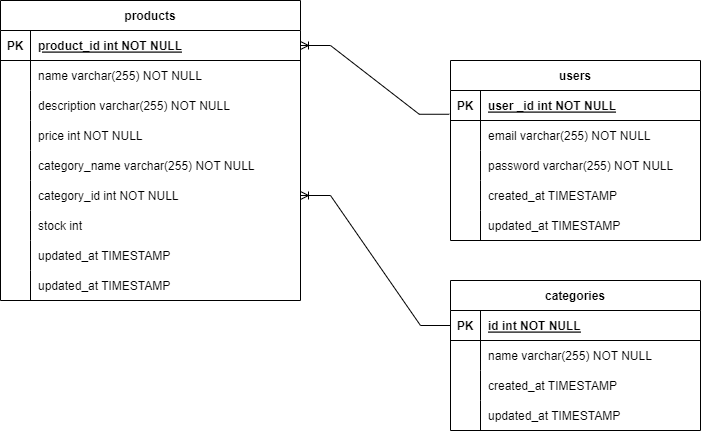

The diagram above was exported from draw.io. Its source (the exported page's mxGraphModel, read from the mxfile embedded in the PNG):
<mxGraphModel dx="1296" dy="1018" grid="1" gridSize="10" guides="1" tooltips="1" connect="1" arrows="1" fold="1" page="1" pageScale="1" pageWidth="1169" pageHeight="827" math="0" shadow="0">
  <root>
    <mxCell id="0" />
    <mxCell id="1" parent="0" />
    <mxCell id="OU_QOGhju7knd7Q71dS6-1" value="users" style="shape=table;startSize=30;container=1;collapsible=1;childLayout=tableLayout;fixedRows=1;rowLines=0;fontStyle=1;align=center;resizeLast=1;" vertex="1" parent="1">
      <mxGeometry x="690" y="240" width="250" height="180" as="geometry" />
    </mxCell>
    <mxCell id="OU_QOGhju7knd7Q71dS6-2" value="" style="shape=partialRectangle;collapsible=0;dropTarget=0;pointerEvents=0;fillColor=none;points=[[0,0.5],[1,0.5]];portConstraint=eastwest;top=0;left=0;right=0;bottom=1;" vertex="1" parent="OU_QOGhju7knd7Q71dS6-1">
      <mxGeometry y="30" width="250" height="30" as="geometry" />
    </mxCell>
    <mxCell id="OU_QOGhju7knd7Q71dS6-3" value="PK" style="shape=partialRectangle;overflow=hidden;connectable=0;fillColor=none;top=0;left=0;bottom=0;right=0;fontStyle=1;" vertex="1" parent="OU_QOGhju7knd7Q71dS6-2">
      <mxGeometry width="30" height="30" as="geometry">
        <mxRectangle width="30" height="30" as="alternateBounds" />
      </mxGeometry>
    </mxCell>
    <mxCell id="OU_QOGhju7knd7Q71dS6-4" value="user _id int NOT NULL" style="shape=partialRectangle;overflow=hidden;connectable=0;fillColor=none;top=0;left=0;bottom=0;right=0;align=left;spacingLeft=6;fontStyle=5;" vertex="1" parent="OU_QOGhju7knd7Q71dS6-2">
      <mxGeometry x="30" width="220" height="30" as="geometry">
        <mxRectangle width="220" height="30" as="alternateBounds" />
      </mxGeometry>
    </mxCell>
    <mxCell id="OU_QOGhju7knd7Q71dS6-14" value="" style="shape=partialRectangle;collapsible=0;dropTarget=0;pointerEvents=0;fillColor=none;points=[[0,0.5],[1,0.5]];portConstraint=eastwest;top=0;left=0;right=0;bottom=0;" vertex="1" parent="OU_QOGhju7knd7Q71dS6-1">
      <mxGeometry y="60" width="250" height="30" as="geometry" />
    </mxCell>
    <mxCell id="OU_QOGhju7knd7Q71dS6-15" value="" style="shape=partialRectangle;overflow=hidden;connectable=0;fillColor=none;top=0;left=0;bottom=0;right=0;" vertex="1" parent="OU_QOGhju7knd7Q71dS6-14">
      <mxGeometry width="30" height="30" as="geometry">
        <mxRectangle width="30" height="30" as="alternateBounds" />
      </mxGeometry>
    </mxCell>
    <mxCell id="OU_QOGhju7knd7Q71dS6-16" value="email varchar(255) NOT NULL" style="shape=partialRectangle;overflow=hidden;connectable=0;fillColor=none;top=0;left=0;bottom=0;right=0;align=left;spacingLeft=6;" vertex="1" parent="OU_QOGhju7knd7Q71dS6-14">
      <mxGeometry x="30" width="220" height="30" as="geometry">
        <mxRectangle width="220" height="30" as="alternateBounds" />
      </mxGeometry>
    </mxCell>
    <mxCell id="OU_QOGhju7knd7Q71dS6-17" value="" style="shape=partialRectangle;collapsible=0;dropTarget=0;pointerEvents=0;fillColor=none;points=[[0,0.5],[1,0.5]];portConstraint=eastwest;top=0;left=0;right=0;bottom=0;" vertex="1" parent="OU_QOGhju7knd7Q71dS6-1">
      <mxGeometry y="90" width="250" height="30" as="geometry" />
    </mxCell>
    <mxCell id="OU_QOGhju7knd7Q71dS6-18" value="" style="shape=partialRectangle;overflow=hidden;connectable=0;fillColor=none;top=0;left=0;bottom=0;right=0;" vertex="1" parent="OU_QOGhju7knd7Q71dS6-17">
      <mxGeometry width="30" height="30" as="geometry">
        <mxRectangle width="30" height="30" as="alternateBounds" />
      </mxGeometry>
    </mxCell>
    <mxCell id="OU_QOGhju7knd7Q71dS6-19" value="password varchar(255) NOT NULL" style="shape=partialRectangle;overflow=hidden;connectable=0;fillColor=none;top=0;left=0;bottom=0;right=0;align=left;spacingLeft=6;" vertex="1" parent="OU_QOGhju7knd7Q71dS6-17">
      <mxGeometry x="30" width="220" height="30" as="geometry">
        <mxRectangle width="220" height="30" as="alternateBounds" />
      </mxGeometry>
    </mxCell>
    <mxCell id="OU_QOGhju7knd7Q71dS6-20" value="" style="shape=partialRectangle;collapsible=0;dropTarget=0;pointerEvents=0;fillColor=none;points=[[0,0.5],[1,0.5]];portConstraint=eastwest;top=0;left=0;right=0;bottom=0;" vertex="1" parent="OU_QOGhju7knd7Q71dS6-1">
      <mxGeometry y="120" width="250" height="30" as="geometry" />
    </mxCell>
    <mxCell id="OU_QOGhju7knd7Q71dS6-21" value="" style="shape=partialRectangle;overflow=hidden;connectable=0;fillColor=none;top=0;left=0;bottom=0;right=0;" vertex="1" parent="OU_QOGhju7knd7Q71dS6-20">
      <mxGeometry width="30" height="30" as="geometry">
        <mxRectangle width="30" height="30" as="alternateBounds" />
      </mxGeometry>
    </mxCell>
    <mxCell id="OU_QOGhju7knd7Q71dS6-22" value="created_at TIMESTAMP" style="shape=partialRectangle;overflow=hidden;connectable=0;fillColor=none;top=0;left=0;bottom=0;right=0;align=left;spacingLeft=6;" vertex="1" parent="OU_QOGhju7knd7Q71dS6-20">
      <mxGeometry x="30" width="220" height="30" as="geometry">
        <mxRectangle width="220" height="30" as="alternateBounds" />
      </mxGeometry>
    </mxCell>
    <mxCell id="OU_QOGhju7knd7Q71dS6-23" value="" style="shape=partialRectangle;collapsible=0;dropTarget=0;pointerEvents=0;fillColor=none;points=[[0,0.5],[1,0.5]];portConstraint=eastwest;top=0;left=0;right=0;bottom=0;" vertex="1" parent="OU_QOGhju7knd7Q71dS6-1">
      <mxGeometry y="150" width="250" height="30" as="geometry" />
    </mxCell>
    <mxCell id="OU_QOGhju7knd7Q71dS6-24" value="" style="shape=partialRectangle;overflow=hidden;connectable=0;fillColor=none;top=0;left=0;bottom=0;right=0;" vertex="1" parent="OU_QOGhju7knd7Q71dS6-23">
      <mxGeometry width="30" height="30" as="geometry">
        <mxRectangle width="30" height="30" as="alternateBounds" />
      </mxGeometry>
    </mxCell>
    <mxCell id="OU_QOGhju7knd7Q71dS6-25" value="updated_at TIMESTAMP" style="shape=partialRectangle;overflow=hidden;connectable=0;fillColor=none;top=0;left=0;bottom=0;right=0;align=left;spacingLeft=6;" vertex="1" parent="OU_QOGhju7knd7Q71dS6-23">
      <mxGeometry x="30" width="220" height="30" as="geometry">
        <mxRectangle width="220" height="30" as="alternateBounds" />
      </mxGeometry>
    </mxCell>
    <mxCell id="ixUigW8dGvikkJOkuGLq-1" value="products" style="shape=table;startSize=30;container=1;collapsible=1;childLayout=tableLayout;fixedRows=1;rowLines=0;fontStyle=1;align=center;resizeLast=1;" vertex="1" parent="1">
      <mxGeometry x="240" y="180" width="300" height="300" as="geometry" />
    </mxCell>
    <mxCell id="ixUigW8dGvikkJOkuGLq-2" value="" style="shape=partialRectangle;collapsible=0;dropTarget=0;pointerEvents=0;fillColor=none;points=[[0,0.5],[1,0.5]];portConstraint=eastwest;top=0;left=0;right=0;bottom=1;" vertex="1" parent="ixUigW8dGvikkJOkuGLq-1">
      <mxGeometry y="30" width="300" height="30" as="geometry" />
    </mxCell>
    <mxCell id="ixUigW8dGvikkJOkuGLq-3" value="PK" style="shape=partialRectangle;overflow=hidden;connectable=0;fillColor=none;top=0;left=0;bottom=0;right=0;fontStyle=1;" vertex="1" parent="ixUigW8dGvikkJOkuGLq-2">
      <mxGeometry width="30" height="30" as="geometry">
        <mxRectangle width="30" height="30" as="alternateBounds" />
      </mxGeometry>
    </mxCell>
    <mxCell id="ixUigW8dGvikkJOkuGLq-4" value="product_id int NOT NULL " style="shape=partialRectangle;overflow=hidden;connectable=0;fillColor=none;top=0;left=0;bottom=0;right=0;align=left;spacingLeft=6;fontStyle=5;" vertex="1" parent="ixUigW8dGvikkJOkuGLq-2">
      <mxGeometry x="30" width="270" height="30" as="geometry">
        <mxRectangle width="270" height="30" as="alternateBounds" />
      </mxGeometry>
    </mxCell>
    <mxCell id="ixUigW8dGvikkJOkuGLq-5" value="" style="shape=partialRectangle;collapsible=0;dropTarget=0;pointerEvents=0;fillColor=none;points=[[0,0.5],[1,0.5]];portConstraint=eastwest;top=0;left=0;right=0;bottom=0;" vertex="1" parent="ixUigW8dGvikkJOkuGLq-1">
      <mxGeometry y="60" width="300" height="30" as="geometry" />
    </mxCell>
    <mxCell id="ixUigW8dGvikkJOkuGLq-6" value="" style="shape=partialRectangle;overflow=hidden;connectable=0;fillColor=none;top=0;left=0;bottom=0;right=0;" vertex="1" parent="ixUigW8dGvikkJOkuGLq-5">
      <mxGeometry width="30" height="30" as="geometry">
        <mxRectangle width="30" height="30" as="alternateBounds" />
      </mxGeometry>
    </mxCell>
    <mxCell id="ixUigW8dGvikkJOkuGLq-7" value="name varchar(255) NOT NULL" style="shape=partialRectangle;overflow=hidden;connectable=0;fillColor=none;top=0;left=0;bottom=0;right=0;align=left;spacingLeft=6;" vertex="1" parent="ixUigW8dGvikkJOkuGLq-5">
      <mxGeometry x="30" width="270" height="30" as="geometry">
        <mxRectangle width="270" height="30" as="alternateBounds" />
      </mxGeometry>
    </mxCell>
    <mxCell id="ixUigW8dGvikkJOkuGLq-8" value="" style="shape=partialRectangle;collapsible=0;dropTarget=0;pointerEvents=0;fillColor=none;points=[[0,0.5],[1,0.5]];portConstraint=eastwest;top=0;left=0;right=0;bottom=0;" vertex="1" parent="ixUigW8dGvikkJOkuGLq-1">
      <mxGeometry y="90" width="300" height="30" as="geometry" />
    </mxCell>
    <mxCell id="ixUigW8dGvikkJOkuGLq-9" value="" style="shape=partialRectangle;overflow=hidden;connectable=0;fillColor=none;top=0;left=0;bottom=0;right=0;" vertex="1" parent="ixUigW8dGvikkJOkuGLq-8">
      <mxGeometry width="30" height="30" as="geometry">
        <mxRectangle width="30" height="30" as="alternateBounds" />
      </mxGeometry>
    </mxCell>
    <mxCell id="ixUigW8dGvikkJOkuGLq-10" value="description varchar(255) NOT NULL" style="shape=partialRectangle;overflow=hidden;connectable=0;fillColor=none;top=0;left=0;bottom=0;right=0;align=left;spacingLeft=6;" vertex="1" parent="ixUigW8dGvikkJOkuGLq-8">
      <mxGeometry x="30" width="270" height="30" as="geometry">
        <mxRectangle width="270" height="30" as="alternateBounds" />
      </mxGeometry>
    </mxCell>
    <mxCell id="ixUigW8dGvikkJOkuGLq-14" value="" style="shape=partialRectangle;collapsible=0;dropTarget=0;pointerEvents=0;fillColor=none;points=[[0,0.5],[1,0.5]];portConstraint=eastwest;top=0;left=0;right=0;bottom=0;" vertex="1" parent="ixUigW8dGvikkJOkuGLq-1">
      <mxGeometry y="120" width="300" height="30" as="geometry" />
    </mxCell>
    <mxCell id="ixUigW8dGvikkJOkuGLq-15" value="" style="shape=partialRectangle;overflow=hidden;connectable=0;fillColor=none;top=0;left=0;bottom=0;right=0;" vertex="1" parent="ixUigW8dGvikkJOkuGLq-14">
      <mxGeometry width="30" height="30" as="geometry">
        <mxRectangle width="30" height="30" as="alternateBounds" />
      </mxGeometry>
    </mxCell>
    <mxCell id="ixUigW8dGvikkJOkuGLq-16" value="price int NOT NULL" style="shape=partialRectangle;overflow=hidden;connectable=0;fillColor=none;top=0;left=0;bottom=0;right=0;align=left;spacingLeft=6;" vertex="1" parent="ixUigW8dGvikkJOkuGLq-14">
      <mxGeometry x="30" width="270" height="30" as="geometry">
        <mxRectangle width="270" height="30" as="alternateBounds" />
      </mxGeometry>
    </mxCell>
    <mxCell id="4BX_hz0-SsKuDN5LUO_x-14" value="" style="shape=partialRectangle;collapsible=0;dropTarget=0;pointerEvents=0;fillColor=none;points=[[0,0.5],[1,0.5]];portConstraint=eastwest;top=0;left=0;right=0;bottom=0;" vertex="1" parent="ixUigW8dGvikkJOkuGLq-1">
      <mxGeometry y="150" width="300" height="30" as="geometry" />
    </mxCell>
    <mxCell id="4BX_hz0-SsKuDN5LUO_x-15" value="" style="shape=partialRectangle;overflow=hidden;connectable=0;fillColor=none;top=0;left=0;bottom=0;right=0;" vertex="1" parent="4BX_hz0-SsKuDN5LUO_x-14">
      <mxGeometry width="30" height="30" as="geometry">
        <mxRectangle width="30" height="30" as="alternateBounds" />
      </mxGeometry>
    </mxCell>
    <mxCell id="4BX_hz0-SsKuDN5LUO_x-16" value="category_name varchar(255) NOT NULL" style="shape=partialRectangle;overflow=hidden;connectable=0;fillColor=none;top=0;left=0;bottom=0;right=0;align=left;spacingLeft=6;" vertex="1" parent="4BX_hz0-SsKuDN5LUO_x-14">
      <mxGeometry x="30" width="270" height="30" as="geometry">
        <mxRectangle width="270" height="30" as="alternateBounds" />
      </mxGeometry>
    </mxCell>
    <mxCell id="4BX_hz0-SsKuDN5LUO_x-17" value="" style="shape=partialRectangle;collapsible=0;dropTarget=0;pointerEvents=0;fillColor=none;points=[[0,0.5],[1,0.5]];portConstraint=eastwest;top=0;left=0;right=0;bottom=0;" vertex="1" parent="ixUigW8dGvikkJOkuGLq-1">
      <mxGeometry y="180" width="300" height="30" as="geometry" />
    </mxCell>
    <mxCell id="4BX_hz0-SsKuDN5LUO_x-18" value="" style="shape=partialRectangle;overflow=hidden;connectable=0;fillColor=none;top=0;left=0;bottom=0;right=0;" vertex="1" parent="4BX_hz0-SsKuDN5LUO_x-17">
      <mxGeometry width="30" height="30" as="geometry">
        <mxRectangle width="30" height="30" as="alternateBounds" />
      </mxGeometry>
    </mxCell>
    <mxCell id="4BX_hz0-SsKuDN5LUO_x-19" value="category_id int NOT NULL" style="shape=partialRectangle;overflow=hidden;connectable=0;fillColor=none;top=0;left=0;bottom=0;right=0;align=left;spacingLeft=6;" vertex="1" parent="4BX_hz0-SsKuDN5LUO_x-17">
      <mxGeometry x="30" width="270" height="30" as="geometry">
        <mxRectangle width="270" height="30" as="alternateBounds" />
      </mxGeometry>
    </mxCell>
    <mxCell id="4BX_hz0-SsKuDN5LUO_x-20" value="" style="shape=partialRectangle;collapsible=0;dropTarget=0;pointerEvents=0;fillColor=none;points=[[0,0.5],[1,0.5]];portConstraint=eastwest;top=0;left=0;right=0;bottom=0;" vertex="1" parent="ixUigW8dGvikkJOkuGLq-1">
      <mxGeometry y="210" width="300" height="30" as="geometry" />
    </mxCell>
    <mxCell id="4BX_hz0-SsKuDN5LUO_x-21" value="" style="shape=partialRectangle;overflow=hidden;connectable=0;fillColor=none;top=0;left=0;bottom=0;right=0;" vertex="1" parent="4BX_hz0-SsKuDN5LUO_x-20">
      <mxGeometry width="30" height="30" as="geometry">
        <mxRectangle width="30" height="30" as="alternateBounds" />
      </mxGeometry>
    </mxCell>
    <mxCell id="4BX_hz0-SsKuDN5LUO_x-22" value="stock int" style="shape=partialRectangle;overflow=hidden;connectable=0;fillColor=none;top=0;left=0;bottom=0;right=0;align=left;spacingLeft=6;" vertex="1" parent="4BX_hz0-SsKuDN5LUO_x-20">
      <mxGeometry x="30" width="270" height="30" as="geometry">
        <mxRectangle width="270" height="30" as="alternateBounds" />
      </mxGeometry>
    </mxCell>
    <mxCell id="4BX_hz0-SsKuDN5LUO_x-23" value="" style="shape=partialRectangle;collapsible=0;dropTarget=0;pointerEvents=0;fillColor=none;points=[[0,0.5],[1,0.5]];portConstraint=eastwest;top=0;left=0;right=0;bottom=0;" vertex="1" parent="ixUigW8dGvikkJOkuGLq-1">
      <mxGeometry y="240" width="300" height="30" as="geometry" />
    </mxCell>
    <mxCell id="4BX_hz0-SsKuDN5LUO_x-24" value="" style="shape=partialRectangle;overflow=hidden;connectable=0;fillColor=none;top=0;left=0;bottom=0;right=0;" vertex="1" parent="4BX_hz0-SsKuDN5LUO_x-23">
      <mxGeometry width="30" height="30" as="geometry">
        <mxRectangle width="30" height="30" as="alternateBounds" />
      </mxGeometry>
    </mxCell>
    <mxCell id="4BX_hz0-SsKuDN5LUO_x-25" value="updated_at TIMESTAMP" style="shape=partialRectangle;overflow=hidden;connectable=0;fillColor=none;top=0;left=0;bottom=0;right=0;align=left;spacingLeft=6;" vertex="1" parent="4BX_hz0-SsKuDN5LUO_x-23">
      <mxGeometry x="30" width="270" height="30" as="geometry">
        <mxRectangle width="270" height="30" as="alternateBounds" />
      </mxGeometry>
    </mxCell>
    <mxCell id="4BX_hz0-SsKuDN5LUO_x-31" value="" style="shape=partialRectangle;collapsible=0;dropTarget=0;pointerEvents=0;fillColor=none;points=[[0,0.5],[1,0.5]];portConstraint=eastwest;top=0;left=0;right=0;bottom=0;" vertex="1" parent="ixUigW8dGvikkJOkuGLq-1">
      <mxGeometry y="270" width="300" height="30" as="geometry" />
    </mxCell>
    <mxCell id="4BX_hz0-SsKuDN5LUO_x-32" value="" style="shape=partialRectangle;overflow=hidden;connectable=0;fillColor=none;top=0;left=0;bottom=0;right=0;" vertex="1" parent="4BX_hz0-SsKuDN5LUO_x-31">
      <mxGeometry width="30" height="30" as="geometry">
        <mxRectangle width="30" height="30" as="alternateBounds" />
      </mxGeometry>
    </mxCell>
    <mxCell id="4BX_hz0-SsKuDN5LUO_x-33" value="updated_at TIMESTAMP" style="shape=partialRectangle;overflow=hidden;connectable=0;fillColor=none;top=0;left=0;bottom=0;right=0;align=left;spacingLeft=6;" vertex="1" parent="4BX_hz0-SsKuDN5LUO_x-31">
      <mxGeometry x="30" width="270" height="30" as="geometry">
        <mxRectangle width="270" height="30" as="alternateBounds" />
      </mxGeometry>
    </mxCell>
    <mxCell id="4BX_hz0-SsKuDN5LUO_x-1" value="categories" style="shape=table;startSize=30;container=1;collapsible=1;childLayout=tableLayout;fixedRows=1;rowLines=0;fontStyle=1;align=center;resizeLast=1;" vertex="1" parent="1">
      <mxGeometry x="690" y="460" width="250" height="150" as="geometry" />
    </mxCell>
    <mxCell id="4BX_hz0-SsKuDN5LUO_x-2" value="" style="shape=partialRectangle;collapsible=0;dropTarget=0;pointerEvents=0;fillColor=none;points=[[0,0.5],[1,0.5]];portConstraint=eastwest;top=0;left=0;right=0;bottom=1;" vertex="1" parent="4BX_hz0-SsKuDN5LUO_x-1">
      <mxGeometry y="30" width="250" height="30" as="geometry" />
    </mxCell>
    <mxCell id="4BX_hz0-SsKuDN5LUO_x-3" value="PK" style="shape=partialRectangle;overflow=hidden;connectable=0;fillColor=none;top=0;left=0;bottom=0;right=0;fontStyle=1;" vertex="1" parent="4BX_hz0-SsKuDN5LUO_x-2">
      <mxGeometry width="30" height="30" as="geometry">
        <mxRectangle width="30" height="30" as="alternateBounds" />
      </mxGeometry>
    </mxCell>
    <mxCell id="4BX_hz0-SsKuDN5LUO_x-4" value="id int NOT NULL " style="shape=partialRectangle;overflow=hidden;connectable=0;fillColor=none;top=0;left=0;bottom=0;right=0;align=left;spacingLeft=6;fontStyle=5;" vertex="1" parent="4BX_hz0-SsKuDN5LUO_x-2">
      <mxGeometry x="30" width="220" height="30" as="geometry">
        <mxRectangle width="220" height="30" as="alternateBounds" />
      </mxGeometry>
    </mxCell>
    <mxCell id="4BX_hz0-SsKuDN5LUO_x-5" value="" style="shape=partialRectangle;collapsible=0;dropTarget=0;pointerEvents=0;fillColor=none;points=[[0,0.5],[1,0.5]];portConstraint=eastwest;top=0;left=0;right=0;bottom=0;" vertex="1" parent="4BX_hz0-SsKuDN5LUO_x-1">
      <mxGeometry y="60" width="250" height="30" as="geometry" />
    </mxCell>
    <mxCell id="4BX_hz0-SsKuDN5LUO_x-6" value="" style="shape=partialRectangle;overflow=hidden;connectable=0;fillColor=none;top=0;left=0;bottom=0;right=0;" vertex="1" parent="4BX_hz0-SsKuDN5LUO_x-5">
      <mxGeometry width="30" height="30" as="geometry">
        <mxRectangle width="30" height="30" as="alternateBounds" />
      </mxGeometry>
    </mxCell>
    <mxCell id="4BX_hz0-SsKuDN5LUO_x-7" value="name varchar(255) NOT NULL" style="shape=partialRectangle;overflow=hidden;connectable=0;fillColor=none;top=0;left=0;bottom=0;right=0;align=left;spacingLeft=6;" vertex="1" parent="4BX_hz0-SsKuDN5LUO_x-5">
      <mxGeometry x="30" width="220" height="30" as="geometry">
        <mxRectangle width="220" height="30" as="alternateBounds" />
      </mxGeometry>
    </mxCell>
    <mxCell id="4BX_hz0-SsKuDN5LUO_x-8" value="" style="shape=partialRectangle;collapsible=0;dropTarget=0;pointerEvents=0;fillColor=none;points=[[0,0.5],[1,0.5]];portConstraint=eastwest;top=0;left=0;right=0;bottom=0;" vertex="1" parent="4BX_hz0-SsKuDN5LUO_x-1">
      <mxGeometry y="90" width="250" height="30" as="geometry" />
    </mxCell>
    <mxCell id="4BX_hz0-SsKuDN5LUO_x-9" value="" style="shape=partialRectangle;overflow=hidden;connectable=0;fillColor=none;top=0;left=0;bottom=0;right=0;" vertex="1" parent="4BX_hz0-SsKuDN5LUO_x-8">
      <mxGeometry width="30" height="30" as="geometry">
        <mxRectangle width="30" height="30" as="alternateBounds" />
      </mxGeometry>
    </mxCell>
    <mxCell id="4BX_hz0-SsKuDN5LUO_x-10" value="created_at TIMESTAMP" style="shape=partialRectangle;overflow=hidden;connectable=0;fillColor=none;top=0;left=0;bottom=0;right=0;align=left;spacingLeft=6;" vertex="1" parent="4BX_hz0-SsKuDN5LUO_x-8">
      <mxGeometry x="30" width="220" height="30" as="geometry">
        <mxRectangle width="220" height="30" as="alternateBounds" />
      </mxGeometry>
    </mxCell>
    <mxCell id="4BX_hz0-SsKuDN5LUO_x-11" value="" style="shape=partialRectangle;collapsible=0;dropTarget=0;pointerEvents=0;fillColor=none;points=[[0,0.5],[1,0.5]];portConstraint=eastwest;top=0;left=0;right=0;bottom=0;" vertex="1" parent="4BX_hz0-SsKuDN5LUO_x-1">
      <mxGeometry y="120" width="250" height="30" as="geometry" />
    </mxCell>
    <mxCell id="4BX_hz0-SsKuDN5LUO_x-12" value="" style="shape=partialRectangle;overflow=hidden;connectable=0;fillColor=none;top=0;left=0;bottom=0;right=0;" vertex="1" parent="4BX_hz0-SsKuDN5LUO_x-11">
      <mxGeometry width="30" height="30" as="geometry">
        <mxRectangle width="30" height="30" as="alternateBounds" />
      </mxGeometry>
    </mxCell>
    <mxCell id="4BX_hz0-SsKuDN5LUO_x-13" value="updated_at TIMESTAMP" style="shape=partialRectangle;overflow=hidden;connectable=0;fillColor=none;top=0;left=0;bottom=0;right=0;align=left;spacingLeft=6;" vertex="1" parent="4BX_hz0-SsKuDN5LUO_x-11">
      <mxGeometry x="30" width="220" height="30" as="geometry">
        <mxRectangle width="220" height="30" as="alternateBounds" />
      </mxGeometry>
    </mxCell>
    <mxCell id="4BX_hz0-SsKuDN5LUO_x-26" value="" style="edgeStyle=entityRelationEdgeStyle;fontSize=12;html=1;endArrow=ERoneToMany;rounded=0;entryX=1;entryY=0.5;entryDx=0;entryDy=0;exitX=0;exitY=0.5;exitDx=0;exitDy=0;" edge="1" parent="1" source="4BX_hz0-SsKuDN5LUO_x-2" target="4BX_hz0-SsKuDN5LUO_x-17">
      <mxGeometry width="100" height="100" relative="1" as="geometry">
        <mxPoint x="730" y="540" as="sourcePoint" />
        <mxPoint x="830" y="440" as="targetPoint" />
      </mxGeometry>
    </mxCell>
    <mxCell id="4BX_hz0-SsKuDN5LUO_x-28" value="" style="edgeStyle=entityRelationEdgeStyle;fontSize=12;html=1;endArrow=ERoneToMany;rounded=0;entryX=1;entryY=0.5;entryDx=0;entryDy=0;exitX=-0.005;exitY=0.792;exitDx=0;exitDy=0;exitPerimeter=0;" edge="1" parent="1" source="OU_QOGhju7knd7Q71dS6-2" target="ixUigW8dGvikkJOkuGLq-2">
      <mxGeometry width="100" height="100" relative="1" as="geometry">
        <mxPoint x="750" y="495" as="sourcePoint" />
        <mxPoint x="550" y="385" as="targetPoint" />
      </mxGeometry>
    </mxCell>
  </root>
</mxGraphModel>